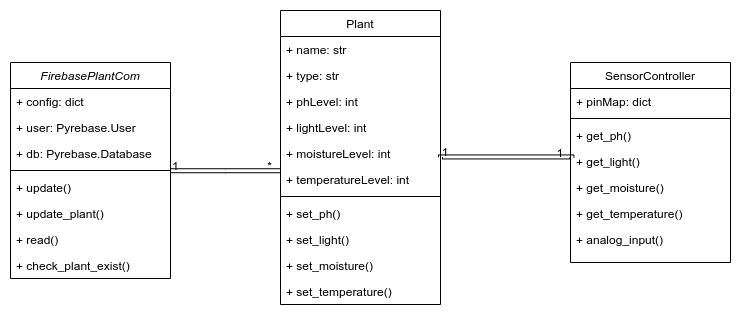

The diagram above was exported from draw.io. Its source (the exported page's mxGraphModel, read from the mxfile embedded in the PNG):
<mxGraphModel dx="1422" dy="519" grid="1" gridSize="10" guides="1" tooltips="1" connect="1" arrows="1" fold="1" page="1" pageScale="1" pageWidth="827" pageHeight="1169" math="0" shadow="0">
  <root>
    <mxCell id="WIyWlLk6GJQsqaUBKTNV-0" />
    <mxCell id="WIyWlLk6GJQsqaUBKTNV-1" parent="WIyWlLk6GJQsqaUBKTNV-0" />
    <mxCell id="zkfFHV4jXpPFQw0GAbJ--0" value="FirebasePlantCom&#10;" style="swimlane;fontStyle=2;align=center;verticalAlign=top;childLayout=stackLayout;horizontal=1;startSize=26;horizontalStack=0;resizeParent=1;resizeLast=0;collapsible=1;marginBottom=0;rounded=0;shadow=0;strokeWidth=1;" parent="WIyWlLk6GJQsqaUBKTNV-1" vertex="1">
      <mxGeometry x="60" y="110" width="160" height="216" as="geometry">
        <mxRectangle x="100" y="110" width="160" height="26" as="alternateBounds" />
      </mxGeometry>
    </mxCell>
    <mxCell id="tugmu7TaoruVAe6BlTiS-2" value="+ config: dict" style="text;strokeColor=none;fillColor=none;align=left;verticalAlign=top;spacingLeft=4;spacingRight=4;overflow=hidden;rotatable=0;points=[[0,0.5],[1,0.5]];portConstraint=eastwest;" vertex="1" parent="zkfFHV4jXpPFQw0GAbJ--0">
      <mxGeometry y="26" width="160" height="26" as="geometry" />
    </mxCell>
    <mxCell id="tugmu7TaoruVAe6BlTiS-3" value="+ user: Pyrebase.User" style="text;strokeColor=none;fillColor=none;align=left;verticalAlign=top;spacingLeft=4;spacingRight=4;overflow=hidden;rotatable=0;points=[[0,0.5],[1,0.5]];portConstraint=eastwest;" vertex="1" parent="zkfFHV4jXpPFQw0GAbJ--0">
      <mxGeometry y="52" width="160" height="26" as="geometry" />
    </mxCell>
    <mxCell id="tugmu7TaoruVAe6BlTiS-5" value="+ db: Pyrebase.Database" style="text;strokeColor=none;fillColor=none;align=left;verticalAlign=top;spacingLeft=4;spacingRight=4;overflow=hidden;rotatable=0;points=[[0,0.5],[1,0.5]];portConstraint=eastwest;" vertex="1" parent="zkfFHV4jXpPFQw0GAbJ--0">
      <mxGeometry y="78" width="160" height="26" as="geometry" />
    </mxCell>
    <mxCell id="zkfFHV4jXpPFQw0GAbJ--4" value="" style="line;html=1;strokeWidth=1;align=left;verticalAlign=middle;spacingTop=-1;spacingLeft=3;spacingRight=3;rotatable=0;labelPosition=right;points=[];portConstraint=eastwest;" parent="zkfFHV4jXpPFQw0GAbJ--0" vertex="1">
      <mxGeometry y="104" width="160" height="8" as="geometry" />
    </mxCell>
    <mxCell id="tugmu7TaoruVAe6BlTiS-6" value="+ update()&#10;" style="text;strokeColor=none;fillColor=none;align=left;verticalAlign=top;spacingLeft=4;spacingRight=4;overflow=hidden;rotatable=0;points=[[0,0.5],[1,0.5]];portConstraint=eastwest;" vertex="1" parent="zkfFHV4jXpPFQw0GAbJ--0">
      <mxGeometry y="112" width="160" height="26" as="geometry" />
    </mxCell>
    <mxCell id="tugmu7TaoruVAe6BlTiS-38" value="+ update_plant()&#10;" style="text;strokeColor=none;fillColor=none;align=left;verticalAlign=top;spacingLeft=4;spacingRight=4;overflow=hidden;rotatable=0;points=[[0,0.5],[1,0.5]];portConstraint=eastwest;" vertex="1" parent="zkfFHV4jXpPFQw0GAbJ--0">
      <mxGeometry y="138" width="160" height="26" as="geometry" />
    </mxCell>
    <mxCell id="tugmu7TaoruVAe6BlTiS-7" value="+ read()" style="text;strokeColor=none;fillColor=none;align=left;verticalAlign=top;spacingLeft=4;spacingRight=4;overflow=hidden;rotatable=0;points=[[0,0.5],[1,0.5]];portConstraint=eastwest;" vertex="1" parent="zkfFHV4jXpPFQw0GAbJ--0">
      <mxGeometry y="164" width="160" height="26" as="geometry" />
    </mxCell>
    <mxCell id="tugmu7TaoruVAe6BlTiS-8" value="+ check_plant_exist()" style="text;strokeColor=none;fillColor=none;align=left;verticalAlign=top;spacingLeft=4;spacingRight=4;overflow=hidden;rotatable=0;points=[[0,0.5],[1,0.5]];portConstraint=eastwest;" vertex="1" parent="zkfFHV4jXpPFQw0GAbJ--0">
      <mxGeometry y="190" width="160" height="26" as="geometry" />
    </mxCell>
    <mxCell id="zkfFHV4jXpPFQw0GAbJ--17" value="Plant" style="swimlane;fontStyle=0;align=center;verticalAlign=top;childLayout=stackLayout;horizontal=1;startSize=26;horizontalStack=0;resizeParent=1;resizeLast=0;collapsible=1;marginBottom=0;rounded=0;shadow=0;strokeWidth=1;" parent="WIyWlLk6GJQsqaUBKTNV-1" vertex="1">
      <mxGeometry x="330" y="58" width="160" height="294" as="geometry">
        <mxRectangle x="550" y="140" width="160" height="26" as="alternateBounds" />
      </mxGeometry>
    </mxCell>
    <mxCell id="tugmu7TaoruVAe6BlTiS-9" value="+ name: str" style="text;strokeColor=none;fillColor=none;align=left;verticalAlign=top;spacingLeft=4;spacingRight=4;overflow=hidden;rotatable=0;points=[[0,0.5],[1,0.5]];portConstraint=eastwest;" vertex="1" parent="zkfFHV4jXpPFQw0GAbJ--17">
      <mxGeometry y="26" width="160" height="26" as="geometry" />
    </mxCell>
    <mxCell id="tugmu7TaoruVAe6BlTiS-14" value="+ type: str" style="text;strokeColor=none;fillColor=none;align=left;verticalAlign=top;spacingLeft=4;spacingRight=4;overflow=hidden;rotatable=0;points=[[0,0.5],[1,0.5]];portConstraint=eastwest;" vertex="1" parent="zkfFHV4jXpPFQw0GAbJ--17">
      <mxGeometry y="52" width="160" height="26" as="geometry" />
    </mxCell>
    <mxCell id="tugmu7TaoruVAe6BlTiS-12" value="+ phLevel: int" style="text;strokeColor=none;fillColor=none;align=left;verticalAlign=top;spacingLeft=4;spacingRight=4;overflow=hidden;rotatable=0;points=[[0,0.5],[1,0.5]];portConstraint=eastwest;" vertex="1" parent="zkfFHV4jXpPFQw0GAbJ--17">
      <mxGeometry y="78" width="160" height="26" as="geometry" />
    </mxCell>
    <mxCell id="tugmu7TaoruVAe6BlTiS-13" value="+ lightLevel: int" style="text;strokeColor=none;fillColor=none;align=left;verticalAlign=top;spacingLeft=4;spacingRight=4;overflow=hidden;rotatable=0;points=[[0,0.5],[1,0.5]];portConstraint=eastwest;" vertex="1" parent="zkfFHV4jXpPFQw0GAbJ--17">
      <mxGeometry y="104" width="160" height="26" as="geometry" />
    </mxCell>
    <mxCell id="tugmu7TaoruVAe6BlTiS-10" value="+ moistureLevel: int" style="text;strokeColor=none;fillColor=none;align=left;verticalAlign=top;spacingLeft=4;spacingRight=4;overflow=hidden;rotatable=0;points=[[0,0.5],[1,0.5]];portConstraint=eastwest;" vertex="1" parent="zkfFHV4jXpPFQw0GAbJ--17">
      <mxGeometry y="130" width="160" height="26" as="geometry" />
    </mxCell>
    <mxCell id="tugmu7TaoruVAe6BlTiS-15" value="+ temperatureLevel: int&#10;" style="text;strokeColor=none;fillColor=none;align=left;verticalAlign=top;spacingLeft=4;spacingRight=4;overflow=hidden;rotatable=0;points=[[0,0.5],[1,0.5]];portConstraint=eastwest;" vertex="1" parent="zkfFHV4jXpPFQw0GAbJ--17">
      <mxGeometry y="156" width="160" height="26" as="geometry" />
    </mxCell>
    <mxCell id="zkfFHV4jXpPFQw0GAbJ--23" value="" style="line;html=1;strokeWidth=1;align=left;verticalAlign=middle;spacingTop=-1;spacingLeft=3;spacingRight=3;rotatable=0;labelPosition=right;points=[];portConstraint=eastwest;" parent="zkfFHV4jXpPFQw0GAbJ--17" vertex="1">
      <mxGeometry y="182" width="160" height="8" as="geometry" />
    </mxCell>
    <mxCell id="tugmu7TaoruVAe6BlTiS-16" value="+ set_ph()" style="text;strokeColor=none;fillColor=none;align=left;verticalAlign=top;spacingLeft=4;spacingRight=4;overflow=hidden;rotatable=0;points=[[0,0.5],[1,0.5]];portConstraint=eastwest;" vertex="1" parent="zkfFHV4jXpPFQw0GAbJ--17">
      <mxGeometry y="190" width="160" height="26" as="geometry" />
    </mxCell>
    <mxCell id="tugmu7TaoruVAe6BlTiS-17" value="+ set_light()&#10;" style="text;strokeColor=none;fillColor=none;align=left;verticalAlign=top;spacingLeft=4;spacingRight=4;overflow=hidden;rotatable=0;points=[[0,0.5],[1,0.5]];portConstraint=eastwest;" vertex="1" parent="zkfFHV4jXpPFQw0GAbJ--17">
      <mxGeometry y="216" width="160" height="26" as="geometry" />
    </mxCell>
    <mxCell id="tugmu7TaoruVAe6BlTiS-18" value="+ set_moisture()&#10;" style="text;strokeColor=none;fillColor=none;align=left;verticalAlign=top;spacingLeft=4;spacingRight=4;overflow=hidden;rotatable=0;points=[[0,0.5],[1,0.5]];portConstraint=eastwest;" vertex="1" parent="zkfFHV4jXpPFQw0GAbJ--17">
      <mxGeometry y="242" width="160" height="26" as="geometry" />
    </mxCell>
    <mxCell id="tugmu7TaoruVAe6BlTiS-19" value="+ set_temperature()" style="text;strokeColor=none;fillColor=none;align=left;verticalAlign=top;spacingLeft=4;spacingRight=4;overflow=hidden;rotatable=0;points=[[0,0.5],[1,0.5]];portConstraint=eastwest;" vertex="1" parent="zkfFHV4jXpPFQw0GAbJ--17">
      <mxGeometry y="268" width="160" height="26" as="geometry" />
    </mxCell>
    <mxCell id="zkfFHV4jXpPFQw0GAbJ--26" value="" style="endArrow=open;shadow=0;strokeWidth=1;strokeColor=#000000;rounded=0;endFill=1;edgeStyle=elbowEdgeStyle;elbow=vertical;shape=link;" parent="WIyWlLk6GJQsqaUBKTNV-1" source="zkfFHV4jXpPFQw0GAbJ--0" target="zkfFHV4jXpPFQw0GAbJ--17" edge="1">
      <mxGeometry x="0.5" y="41" relative="1" as="geometry">
        <mxPoint x="340" y="192" as="sourcePoint" />
        <mxPoint x="500" y="192" as="targetPoint" />
        <mxPoint x="-40" y="32" as="offset" />
      </mxGeometry>
    </mxCell>
    <mxCell id="zkfFHV4jXpPFQw0GAbJ--27" value="1" style="resizable=0;align=left;verticalAlign=bottom;labelBackgroundColor=none;fontSize=12;" parent="zkfFHV4jXpPFQw0GAbJ--26" connectable="0" vertex="1">
      <mxGeometry x="-1" relative="1" as="geometry">
        <mxPoint y="4" as="offset" />
      </mxGeometry>
    </mxCell>
    <mxCell id="zkfFHV4jXpPFQw0GAbJ--28" value="*" style="resizable=0;align=right;verticalAlign=bottom;labelBackgroundColor=none;fontSize=12;" parent="zkfFHV4jXpPFQw0GAbJ--26" connectable="0" vertex="1">
      <mxGeometry x="1" relative="1" as="geometry">
        <mxPoint x="-7" y="4" as="offset" />
      </mxGeometry>
    </mxCell>
    <mxCell id="tugmu7TaoruVAe6BlTiS-20" value="SensorController" style="swimlane;fontStyle=0;align=center;verticalAlign=top;childLayout=stackLayout;horizontal=1;startSize=26;horizontalStack=0;resizeParent=1;resizeLast=0;collapsible=1;marginBottom=0;rounded=0;shadow=0;strokeWidth=1;" vertex="1" parent="WIyWlLk6GJQsqaUBKTNV-1">
      <mxGeometry x="620" y="110" width="160" height="200" as="geometry">
        <mxRectangle x="550" y="140" width="160" height="26" as="alternateBounds" />
      </mxGeometry>
    </mxCell>
    <mxCell id="tugmu7TaoruVAe6BlTiS-21" value="+ pinMap: dict" style="text;strokeColor=none;fillColor=none;align=left;verticalAlign=top;spacingLeft=4;spacingRight=4;overflow=hidden;rotatable=0;points=[[0,0.5],[1,0.5]];portConstraint=eastwest;" vertex="1" parent="tugmu7TaoruVAe6BlTiS-20">
      <mxGeometry y="26" width="160" height="26" as="geometry" />
    </mxCell>
    <mxCell id="tugmu7TaoruVAe6BlTiS-27" value="" style="line;html=1;strokeWidth=1;align=left;verticalAlign=middle;spacingTop=-1;spacingLeft=3;spacingRight=3;rotatable=0;labelPosition=right;points=[];portConstraint=eastwest;" vertex="1" parent="tugmu7TaoruVAe6BlTiS-20">
      <mxGeometry y="52" width="160" height="8" as="geometry" />
    </mxCell>
    <mxCell id="tugmu7TaoruVAe6BlTiS-28" value="+ get_ph()" style="text;strokeColor=none;fillColor=none;align=left;verticalAlign=top;spacingLeft=4;spacingRight=4;overflow=hidden;rotatable=0;points=[[0,0.5],[1,0.5]];portConstraint=eastwest;" vertex="1" parent="tugmu7TaoruVAe6BlTiS-20">
      <mxGeometry y="60" width="160" height="26" as="geometry" />
    </mxCell>
    <mxCell id="tugmu7TaoruVAe6BlTiS-29" value="+ get_light()&#10;" style="text;strokeColor=none;fillColor=none;align=left;verticalAlign=top;spacingLeft=4;spacingRight=4;overflow=hidden;rotatable=0;points=[[0,0.5],[1,0.5]];portConstraint=eastwest;" vertex="1" parent="tugmu7TaoruVAe6BlTiS-20">
      <mxGeometry y="86" width="160" height="26" as="geometry" />
    </mxCell>
    <mxCell id="tugmu7TaoruVAe6BlTiS-30" value="+ get_moisture()&#10;" style="text;strokeColor=none;fillColor=none;align=left;verticalAlign=top;spacingLeft=4;spacingRight=4;overflow=hidden;rotatable=0;points=[[0,0.5],[1,0.5]];portConstraint=eastwest;" vertex="1" parent="tugmu7TaoruVAe6BlTiS-20">
      <mxGeometry y="112" width="160" height="26" as="geometry" />
    </mxCell>
    <mxCell id="tugmu7TaoruVAe6BlTiS-31" value="+ get_temperature()" style="text;strokeColor=none;fillColor=none;align=left;verticalAlign=top;spacingLeft=4;spacingRight=4;overflow=hidden;rotatable=0;points=[[0,0.5],[1,0.5]];portConstraint=eastwest;" vertex="1" parent="tugmu7TaoruVAe6BlTiS-20">
      <mxGeometry y="138" width="160" height="26" as="geometry" />
    </mxCell>
    <mxCell id="tugmu7TaoruVAe6BlTiS-32" value="+ analog_input()" style="text;strokeColor=none;fillColor=none;align=left;verticalAlign=top;spacingLeft=4;spacingRight=4;overflow=hidden;rotatable=0;points=[[0,0.5],[1,0.5]];portConstraint=eastwest;" vertex="1" parent="tugmu7TaoruVAe6BlTiS-20">
      <mxGeometry y="164" width="160" height="26" as="geometry" />
    </mxCell>
    <mxCell id="tugmu7TaoruVAe6BlTiS-35" value="" style="endArrow=open;shadow=0;strokeWidth=1;strokeColor=#000000;rounded=0;endFill=1;edgeStyle=elbowEdgeStyle;elbow=vertical;entryX=0.009;entryY=0.341;entryDx=0;entryDy=0;entryPerimeter=0;shape=link;" edge="1" parent="WIyWlLk6GJQsqaUBKTNV-1" target="tugmu7TaoruVAe6BlTiS-29">
      <mxGeometry x="0.5" y="41" relative="1" as="geometry">
        <mxPoint x="490" y="204.7171428571429" as="sourcePoint" />
        <mxPoint x="600" y="204.7171428571429" as="targetPoint" />
        <mxPoint x="-40" y="32" as="offset" />
      </mxGeometry>
    </mxCell>
    <mxCell id="tugmu7TaoruVAe6BlTiS-36" value="1" style="resizable=0;align=left;verticalAlign=bottom;labelBackgroundColor=none;fontSize=12;" connectable="0" vertex="1" parent="tugmu7TaoruVAe6BlTiS-35">
      <mxGeometry x="-1" relative="1" as="geometry">
        <mxPoint y="4" as="offset" />
      </mxGeometry>
    </mxCell>
    <mxCell id="tugmu7TaoruVAe6BlTiS-37" value="1" style="resizable=0;align=right;verticalAlign=bottom;labelBackgroundColor=none;fontSize=12;" connectable="0" vertex="1" parent="tugmu7TaoruVAe6BlTiS-35">
      <mxGeometry x="1" relative="1" as="geometry">
        <mxPoint x="-7" y="4" as="offset" />
      </mxGeometry>
    </mxCell>
  </root>
</mxGraphModel>